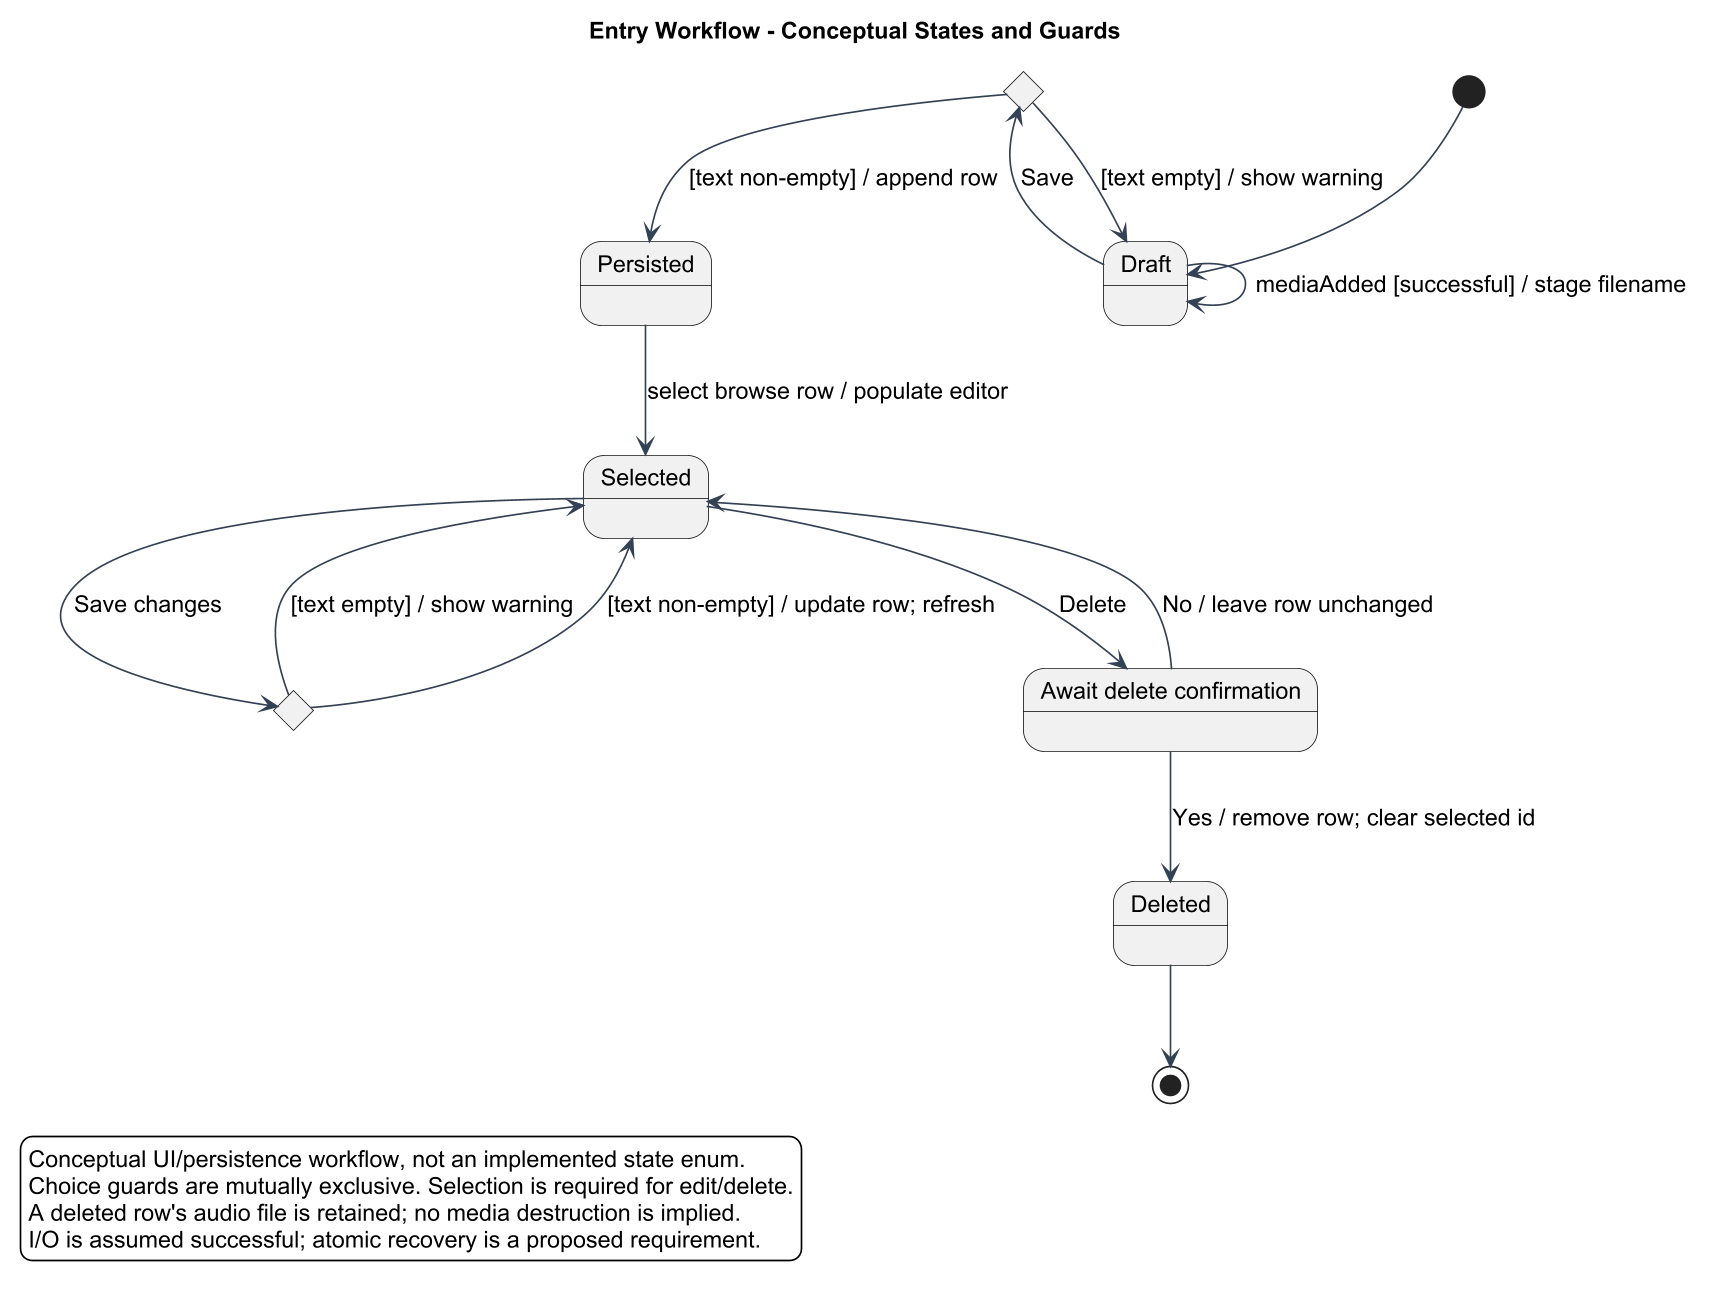

The diagram above was rendered by PlantUML. Its source (embedded in the PNG):
@startuml
!include theme.iuml
title Entry Workflow - Conceptual States and Guards
state "Check new text" as CheckNew <<choice>>
state "Check edited text" as CheckEdit <<choice>>
state "Await delete confirmation" as ConfirmDelete

[*] --> Draft
Draft --> Draft : mediaAdded [successful] / stage filename
Draft --> CheckNew : Save
CheckNew --> Draft : [text empty] / show warning
CheckNew --> Persisted : [text non-empty] / append row
Persisted --> Selected : select browse row / populate editor
Selected --> CheckEdit : Save changes
CheckEdit --> Selected : [text empty] / show warning
CheckEdit --> Selected : [text non-empty] / update row; refresh
Selected --> ConfirmDelete : Delete
ConfirmDelete --> Selected : No / leave row unchanged
ConfirmDelete --> Deleted : Yes / remove row; clear selected id
Deleted --> [*]

legend bottom left
  Conceptual UI/persistence workflow, not an implemented state enum.
  Choice guards are mutually exclusive. Selection is required for edit/delete.
  A deleted row's audio file is retained; no media destruction is implied.
  I/O is assumed successful; atomic recovery is a proposed requirement.
endlegend
@enduml